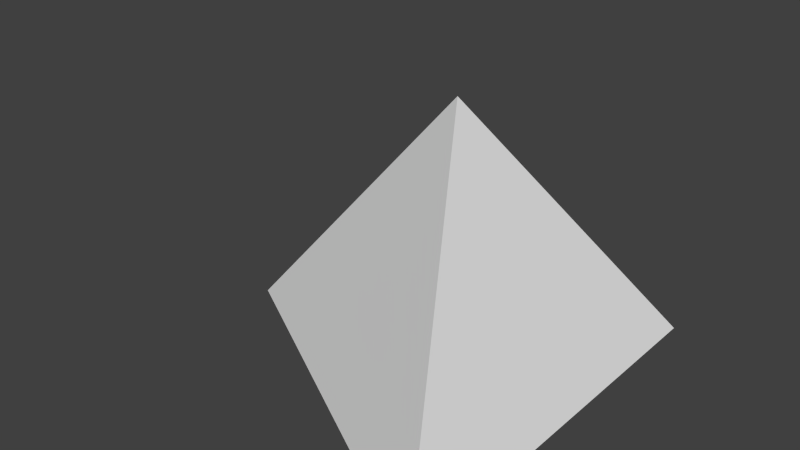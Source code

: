 # Source: QuickTriangle.blend  (saved by Blender 2.75.0; exported with 4.5.12 LTS)
import bpy
from mathutils import Matrix  # noqa: F401  (used for matrix-valued properties, if any)

bpy.ops.wm.read_factory_settings(use_empty=True)
scene = bpy.context.scene
scene.name = 'Scene'

# ---- collections
col_collection_1 = bpy.data.collections.new('Collection 1'); scene.collection.children.link(col_collection_1)

# ---- materials (node trees are filled in below, after node groups)
mat_material = bpy.data.materials.new('Material')
mat_material.alpha_threshold = 0.0
mat_material.use_transparent_shadow = False
mat_material.roughness = 0.5
mat_material.line_color = (0.0, 0.0, 0.0, 1.0)

# ---- material node trees

# ---- world
world_world = bpy.data.worlds.new('World'); scene.world = world_world
world_world.color = (0.05088, 0.05088, 0.05088)
world_world.use_sun_shadow = False
world_world.sun_shadow_jitter_overblur = 0.0
world_world.cycles.sampling_method = 'MANUAL'
world_world.cycles.sample_map_resolution = 256

# ---- meshes
me_cube = bpy.data.meshes.new('Cube')
me_cube.from_pydata([(0.8158, 1.414, -0.7576), (0.004649, -3.194e-07, 1.112), (0.8158, -1.414, -0.7576), (-1.634, 1.328e-07, -0.7463)], [], [(2, 1, 3), (1, 0, 3), (1, 2, 0), (3, 0, 2)])
me_cube.materials.append(mat_material)
me_cube.use_remesh_preserve_volume = False
me_cube.use_remesh_preserve_attributes = False
me_cube.use_mirror_vertex_groups = False
me_cube.update()

# ---- objects
ob_quicktriangle = bpy.data.objects.new('QuickTriangle', me_cube)

# ---- transforms, parenting, visibility, modifiers, constraints
ob_quicktriangle.location = (0.0, 0.0, 0.0)
ob_quicktriangle.lock_rotations_4d = False
ob_quicktriangle.empty_display_type = 'ARROWS'
ob_quicktriangle.lineart.crease_threshold = 0.0

# ---- collection membership
col_collection_1.objects.link(ob_quicktriangle)

# ---- scene / render settings (as saved in the file)
scene.frame_start = 1; scene.frame_end = 250; scene.frame_set(1)
scene.render.engine = 'BLENDER_EEVEE_NEXT'
scene.render.resolution_percentage = 50
scene.render.dither_intensity = 0.0
scene.cycles.use_denoising = False
scene.cycles.samples = 10
scene.cycles.sampling_pattern = 'TABULATED_SOBOL'
scene.cycles.light_sampling_threshold = 0.0
scene.cycles.use_adaptive_sampling = False
scene.cycles.use_light_tree = False
scene.cycles.blur_glossy = 0.0
scene.cycles.pixel_filter_type = 'GAUSSIAN'
scene.cycles.sample_clamp_indirect = 0.0
scene.view_settings.view_transform = 'Standard'
bpy.context.view_layer.update()

# ---- added for rendering (the .blend has no active camera and no usable light): camera, sun
cam_auto = bpy.data.cameras.new('AutoCamera')
cam_auto.lens = 50.0
cam_auto.sensor_width = 36.0
cam_auto.clip_end = 1000.0
ob_auto_camera = bpy.data.objects.new('AutoCamera', cam_auto)
scene.collection.objects.link(ob_auto_camera)
ob_auto_camera.location = (3.46107, -4.64399, 3.27321)
ob_auto_camera.rotation_euler = (1.09748, -7.21219e-08, 0.694738)
scene.camera = ob_auto_camera
light_auto_sun = bpy.data.lights.new('AutoSun', 'SUN')
light_auto_sun.energy = 3.0
light_auto_sun.angle = 0.0523599
ob_auto_sun = bpy.data.objects.new('AutoSun', light_auto_sun)
scene.collection.objects.link(ob_auto_sun)
ob_auto_sun.rotation_euler = (0.872665, 0.174533, 0.523599)
bpy.context.view_layer.update()
